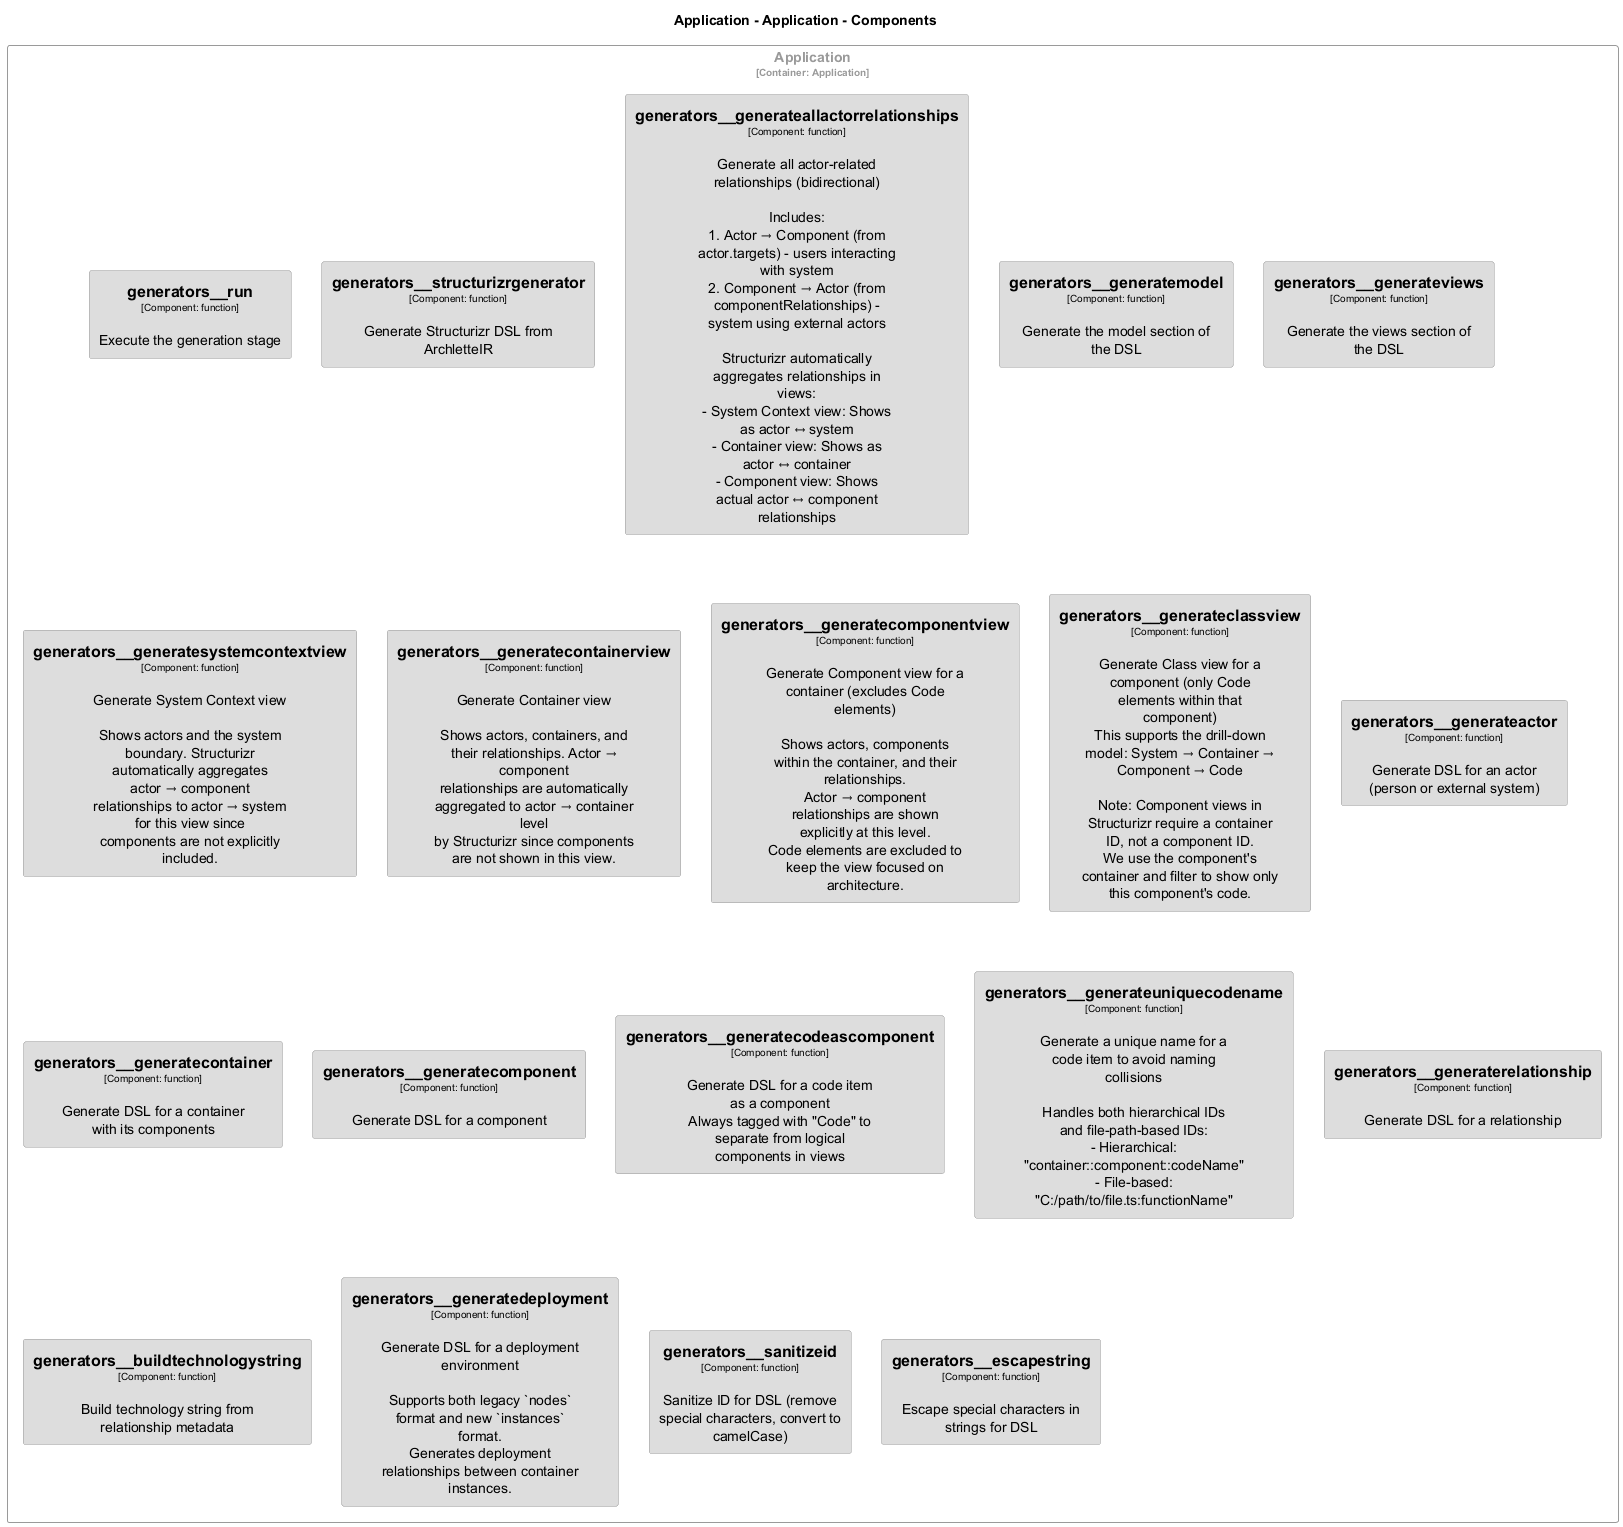

The diagram above was rendered by PlantUML. Its source (embedded in the PNG):
@startuml
set separator none
title Application - Application - Components

top to bottom direction
skinparam ranksep 60
skinparam nodesep 30

skinparam {
  arrowFontSize 10
  defaultTextAlignment center
  wrapWidth 200
  maxMessageSize 100
}

hide stereotype

skinparam rectangle<<Application.Application.generators__buildtechnologystring>> {
  BackgroundColor #dddddd
  FontColor #000000
  BorderColor #9a9a9a
  shadowing false
}
skinparam rectangle<<Application.Application.generators__escapestring>> {
  BackgroundColor #dddddd
  FontColor #000000
  BorderColor #9a9a9a
  shadowing false
}
skinparam rectangle<<Application.Application.generators__generateactor>> {
  BackgroundColor #dddddd
  FontColor #000000
  BorderColor #9a9a9a
  shadowing false
}
skinparam rectangle<<Application.Application.generators__generateallactorrelationships>> {
  BackgroundColor #dddddd
  FontColor #000000
  BorderColor #9a9a9a
  shadowing false
}
skinparam rectangle<<Application.Application.generators__generateclassview>> {
  BackgroundColor #dddddd
  FontColor #000000
  BorderColor #9a9a9a
  shadowing false
}
skinparam rectangle<<Application.Application.generators__generatecodeascomponent>> {
  BackgroundColor #dddddd
  FontColor #000000
  BorderColor #9a9a9a
  shadowing false
}
skinparam rectangle<<Application.Application.generators__generatecomponent>> {
  BackgroundColor #dddddd
  FontColor #000000
  BorderColor #9a9a9a
  shadowing false
}
skinparam rectangle<<Application.Application.generators__generatecomponentview>> {
  BackgroundColor #dddddd
  FontColor #000000
  BorderColor #9a9a9a
  shadowing false
}
skinparam rectangle<<Application.Application.generators__generatecontainer>> {
  BackgroundColor #dddddd
  FontColor #000000
  BorderColor #9a9a9a
  shadowing false
}
skinparam rectangle<<Application.Application.generators__generatecontainerview>> {
  BackgroundColor #dddddd
  FontColor #000000
  BorderColor #9a9a9a
  shadowing false
}
skinparam rectangle<<Application.Application.generators__generatedeployment>> {
  BackgroundColor #dddddd
  FontColor #000000
  BorderColor #9a9a9a
  shadowing false
}
skinparam rectangle<<Application.Application.generators__generatemodel>> {
  BackgroundColor #dddddd
  FontColor #000000
  BorderColor #9a9a9a
  shadowing false
}
skinparam rectangle<<Application.Application.generators__generaterelationship>> {
  BackgroundColor #dddddd
  FontColor #000000
  BorderColor #9a9a9a
  shadowing false
}
skinparam rectangle<<Application.Application.generators__generatesystemcontextview>> {
  BackgroundColor #dddddd
  FontColor #000000
  BorderColor #9a9a9a
  shadowing false
}
skinparam rectangle<<Application.Application.generators__generateuniquecodename>> {
  BackgroundColor #dddddd
  FontColor #000000
  BorderColor #9a9a9a
  shadowing false
}
skinparam rectangle<<Application.Application.generators__generateviews>> {
  BackgroundColor #dddddd
  FontColor #000000
  BorderColor #9a9a9a
  shadowing false
}
skinparam rectangle<<Application.Application.generators__run>> {
  BackgroundColor #dddddd
  FontColor #000000
  BorderColor #9a9a9a
  shadowing false
}
skinparam rectangle<<Application.Application.generators__sanitizeid>> {
  BackgroundColor #dddddd
  FontColor #000000
  BorderColor #9a9a9a
  shadowing false
}
skinparam rectangle<<Application.Application.generators__structurizrgenerator>> {
  BackgroundColor #dddddd
  FontColor #000000
  BorderColor #9a9a9a
  shadowing false
}
skinparam rectangle<<Application.Application>> {
  BorderColor #9a9a9a
  FontColor #9a9a9a
  shadowing false
}

rectangle "Application\n<size:10>[Container: Application]</size>" <<Application.Application>> {
  rectangle "==generators__run\n<size:10>[Component: function]</size>\n\nExecute the generation stage" <<Application.Application.generators__run>> as Application.Application.generators__run
  rectangle "==generators__structurizrgenerator\n<size:10>[Component: function]</size>\n\nGenerate Structurizr DSL from ArchletteIR" <<Application.Application.generators__structurizrgenerator>> as Application.Application.generators__structurizrgenerator
  rectangle "==generators__generateallactorrelationships\n<size:10>[Component: function]</size>\n\nGenerate all actor-related relationships (bidirectional)\n\nIncludes:\n1. Actor → Component (from actor.targets) - users interacting with system\n2. Component → Actor (from componentRelationships) - system using external actors\n\nStructurizr automatically aggregates relationships in views:\n- System Context view: Shows as actor ↔ system\n- Container view: Shows as actor ↔ container\n- Component view: Shows actual actor ↔ component relationships" <<Application.Application.generators__generateallactorrelationships>> as Application.Application.generators__generateallactorrelationships
  rectangle "==generators__generatemodel\n<size:10>[Component: function]</size>\n\nGenerate the model section of the DSL" <<Application.Application.generators__generatemodel>> as Application.Application.generators__generatemodel
  rectangle "==generators__generateviews\n<size:10>[Component: function]</size>\n\nGenerate the views section of the DSL" <<Application.Application.generators__generateviews>> as Application.Application.generators__generateviews
  rectangle "==generators__generatesystemcontextview\n<size:10>[Component: function]</size>\n\nGenerate System Context view\n\nShows actors and the system boundary. Structurizr automatically aggregates\nactor → component relationships to actor → system for this view since\ncomponents are not explicitly included." <<Application.Application.generators__generatesystemcontextview>> as Application.Application.generators__generatesystemcontextview
  rectangle "==generators__generatecontainerview\n<size:10>[Component: function]</size>\n\nGenerate Container view\n\nShows actors, containers, and their relationships. Actor → component\nrelationships are automatically aggregated to actor → container level\nby Structurizr since components are not shown in this view." <<Application.Application.generators__generatecontainerview>> as Application.Application.generators__generatecontainerview
  rectangle "==generators__generatecomponentview\n<size:10>[Component: function]</size>\n\nGenerate Component view for a container (excludes Code elements)\n\nShows actors, components within the container, and their relationships.\nActor → component relationships are shown explicitly at this level.\nCode elements are excluded to keep the view focused on architecture." <<Application.Application.generators__generatecomponentview>> as Application.Application.generators__generatecomponentview
  rectangle "==generators__generateclassview\n<size:10>[Component: function]</size>\n\nGenerate Class view for a component (only Code elements within that component)\nThis supports the drill-down model: System → Container → Component → Code\n\nNote: Component views in Structurizr require a container ID, not a component ID.\nWe use the component's container and filter to show only this component's code." <<Application.Application.generators__generateclassview>> as Application.Application.generators__generateclassview
  rectangle "==generators__generateactor\n<size:10>[Component: function]</size>\n\nGenerate DSL for an actor (person or external system)" <<Application.Application.generators__generateactor>> as Application.Application.generators__generateactor
  rectangle "==generators__generatecontainer\n<size:10>[Component: function]</size>\n\nGenerate DSL for a container with its components" <<Application.Application.generators__generatecontainer>> as Application.Application.generators__generatecontainer
  rectangle "==generators__generatecomponent\n<size:10>[Component: function]</size>\n\nGenerate DSL for a component" <<Application.Application.generators__generatecomponent>> as Application.Application.generators__generatecomponent
  rectangle "==generators__generatecodeascomponent\n<size:10>[Component: function]</size>\n\nGenerate DSL for a code item as a component\nAlways tagged with "Code" to separate from logical components in views" <<Application.Application.generators__generatecodeascomponent>> as Application.Application.generators__generatecodeascomponent
  rectangle "==generators__generateuniquecodename\n<size:10>[Component: function]</size>\n\nGenerate a unique name for a code item to avoid naming collisions\n\nHandles both hierarchical IDs and file-path-based IDs:\n- Hierarchical: "container::component::codeName"\n- File-based: "C:/path/to/file.ts:functionName"" <<Application.Application.generators__generateuniquecodename>> as Application.Application.generators__generateuniquecodename
  rectangle "==generators__generaterelationship\n<size:10>[Component: function]</size>\n\nGenerate DSL for a relationship" <<Application.Application.generators__generaterelationship>> as Application.Application.generators__generaterelationship
  rectangle "==generators__buildtechnologystring\n<size:10>[Component: function]</size>\n\nBuild technology string from relationship metadata" <<Application.Application.generators__buildtechnologystring>> as Application.Application.generators__buildtechnologystring
  rectangle "==generators__generatedeployment\n<size:10>[Component: function]</size>\n\nGenerate DSL for a deployment environment\n\nSupports both legacy `nodes` format and new `instances` format.\nGenerates deployment relationships between container instances." <<Application.Application.generators__generatedeployment>> as Application.Application.generators__generatedeployment
  rectangle "==generators__sanitizeid\n<size:10>[Component: function]</size>\n\nSanitize ID for DSL (remove special characters, convert to camelCase)" <<Application.Application.generators__sanitizeid>> as Application.Application.generators__sanitizeid
  rectangle "==generators__escapestring\n<size:10>[Component: function]</size>\n\nEscape special characters in strings for DSL" <<Application.Application.generators__escapestring>> as Application.Application.generators__escapestring
}

@enduml